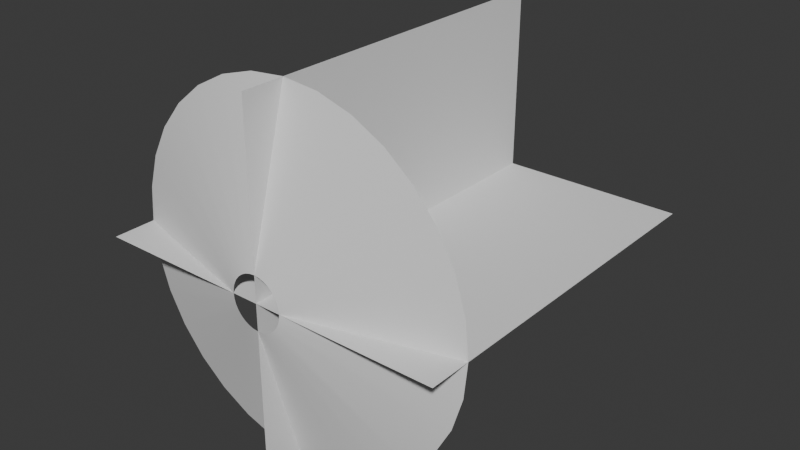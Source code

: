 # Source: Blender.blend  (saved by Blender 5.0.118; exported with 4.5.12 LTS)
import bpy
from mathutils import Matrix  # noqa: F401  (used for matrix-valued properties, if any)

bpy.ops.wm.read_factory_settings(use_empty=True)
scene = bpy.context.scene
scene.name = 'Scene'

# ---- collections
col_collection = bpy.data.collections.new('Collection'); scene.collection.children.link(col_collection)

# ---- world
world_world = bpy.data.worlds.new('World'); scene.world = world_world
world_world.use_nodes = True; world_world.node_tree.nodes.clear()
_N = world_world.node_tree.nodes; _L = world_world.node_tree.links
n0 = _N.new('ShaderNodeOutputWorld'); n0.name = 'World Output'; n0.location = (200, 100)
n1 = _N.new('ShaderNodeBackground'); n1.name = 'Background'; n1.location = (-200, 100)
n1.inputs[0].default_value = (0.05088, 0.05088, 0.05088, 1.0)
_L.new(n1.outputs[0], n0.inputs[0])
n0.is_active_output = True
world_world.color = (0.05088, 0.05088, 0.05088)
world_world.sun_shadow_jitter_overblur = 0.0

# ---- meshes
me_plane_001 = bpy.data.meshes.new('Plane.001')
me_plane_001.from_pydata([(-1.0, -1.0, 4.371e-08), (1.0, -1.0, 4.371e-08), (-1.0, 1.0, 4.371e-08), (1.0, 1.0, 4.371e-08), (-1.0, 4.371e-08, 1.0), (1.0, 4.371e-08, 1.0), (-1.0, -4.371e-08, -1.0), (1.0, -4.371e-08, -1.0)], [], [(0, 1, 3, 2), (4, 5, 7, 6)])
_uv = me_plane_001.uv_layers.new(name='UVMap')
_uv.uv.foreach_set('vector', [0.0, 0.0, 1.0, 0.0, 1.0, 1.0, 0.0, 1.0, 0.0, 0.0, 1.0, 0.0, 1.0, 1.0, 0.0, 1.0])
me_plane_001.update()
me_cone = bpy.data.meshes.new('Cone')
me_cone.from_pydata([(5.821e-11, 0.2353, 1.0), (0.1951, 0.2353, 0.9808), (0.3827, 0.2353, 0.9239), (0.5556, 0.2353, 0.8315), (0.7071, 0.2353, 0.7071), (0.8315, 0.2353, 0.5556), (0.9239, 0.2353, 0.3827), (0.9808, 0.2353, 0.1951), (1.0, 0.2353, 3.725e-09), (0.9808, 0.2353, -0.1951), (0.9239, 0.2353, -0.3827), (0.8315, 0.2353, -0.5556), (0.7071, 0.2353, -0.7071), (0.5556, 0.2353, -0.8315), (0.3827, 0.2353, -0.9239), (0.1951, 0.2353, -0.9808), (5.821e-11, 0.2353, -1.0), (-0.1951, 0.2353, -0.9808), (-0.3827, 0.2353, -0.9239), (-0.5556, 0.2353, -0.8315), (-0.7071, 0.2353, -0.7071), (-0.8315, 0.2353, -0.5556), (-0.9239, 0.2353, -0.3827), (-0.9808, 0.2353, -0.1951), (-1.0, 0.2353, 3.725e-09), (-0.9808, 0.2353, 0.1951), (-0.9239, 0.2353, 0.3827), (-0.8315, 0.2353, 0.5556), (-0.7071, 0.2353, 0.7071), (-0.5556, 0.2353, 0.8315), (-0.3827, 0.2353, 0.9239), (-0.1951, 0.2353, 0.9808), (-0.6313, 0.2353, -0.7693), (0.7693, 0.2353, -0.6313), (-0.02838, -8.941e-08, 0.1427), (-0.05566, -8.941e-08, 0.1344), (-0.08081, -8.941e-08, 0.1209), (-0.1029, -8.941e-08, 0.1029), (-0.1209, -8.941e-08, 0.08081), (-0.1344, -8.941e-08, 0.05566), (-0.1427, -8.941e-08, 0.02838), (-0.1455, -8.941e-08, 3.725e-09), (-0.1427, -8.941e-08, -0.02838), (-0.1344, -8.941e-08, -0.05566), (-0.1209, -8.941e-08, -0.08081), (-0.1029, -8.941e-08, -0.1029), (-0.08081, -8.941e-08, -0.1209), (-0.05566, -8.941e-08, -0.1344), (-0.02838, -8.941e-08, -0.1427), (5.821e-11, -8.941e-08, -0.1455), (0.02838, -8.941e-08, -0.1427), (0.05566, -8.941e-08, -0.1344), (0.08081, -8.941e-08, -0.1209), (0.1029, -8.941e-08, -0.1029), (0.1209, -8.941e-08, -0.08081), (0.1344, -8.941e-08, -0.05566), (0.1427, -8.941e-08, -0.02838), (0.1455, -8.941e-08, 3.725e-09), (0.1427, -8.941e-08, 0.02838), (0.1344, -8.941e-08, 0.05566), (0.1209, -8.941e-08, 0.08081), (0.1029, -8.941e-08, 0.1029), (0.08081, -8.941e-08, 0.1209), (0.05566, -8.941e-08, 0.1344), (0.02838, -8.941e-08, 0.1427), (5.821e-11, -8.941e-08, 0.1455)], [], [(31, 34, 65, 0), (0, 65, 64, 1), (1, 64, 63, 2), (2, 63, 62, 3), (3, 62, 61, 4), (4, 61, 60, 5), (5, 60, 59, 6), (6, 59, 58, 7), (7, 58, 57, 8), (8, 57, 56, 9), (9, 56, 55, 10), (10, 55, 54, 11), (11, 54, 53, 12, 33), (12, 53, 52, 13), (13, 52, 51, 14), (14, 51, 50, 15), (15, 50, 49, 16), (16, 49, 48, 17), (17, 48, 47, 18), (18, 47, 46, 19), (19, 46, 45, 20, 32), (20, 45, 44, 21), (21, 44, 43, 22), (22, 43, 42, 23), (23, 42, 41, 24), (24, 41, 40, 25), (25, 40, 39, 26), (26, 39, 38, 27), (27, 38, 37, 28), (28, 37, 36, 29), (29, 36, 35, 30), (30, 35, 34, 31)])
me_cone.polygons.foreach_set('use_smooth', [True] * 32)
_uv = me_cone.uv_layers.new(name='UVMap')
_uv.uv.foreach_set('vector', [0.4025, 0.9904, 0.4858, 0.5713, 0.5, 0.5727, 0.5, 1.0, 0.5, 1.0, 0.5, 0.5727, 0.5142, 0.5713, 0.5975, 0.9904, 0.5975, 0.9904, 0.5142, 0.5713, 0.5278, 0.5672, 0.6913, 0.9619, 0.6913, 0.9619, 0.5278, 0.5672, 0.5404, 0.5605, 0.7778, 0.9157, 0.7778, 0.9157, 0.5404, 0.5605, 0.5514, 0.5514, 0.8536, 0.8536, 0.8536, 0.8536, 0.5514, 0.5514, 0.5605, 0.5404, 0.9157, 0.7778, 0.9157, 0.7778, 0.5605, 0.5404, 0.5672, 0.5278, 0.9619, 0.6913, 0.9619, 0.6913, 0.5672, 0.5278, 0.5713, 0.5142, 0.9904, 0.5975, 0.9904, 0.5975, 0.5713, 0.5142, 0.5727, 0.5, 1.0, 0.5, 1.0, 0.5, 0.5727, 0.5, 0.5713, 0.4858, 0.9904, 0.4025, 0.9904, 0.4025, 0.5713, 0.4858, 0.5672, 0.4722, 0.9619, 0.3087, 0.9619, 0.3087, 0.5672, 0.4722, 0.5605, 0.4596, 0.9157, 0.2222, 0.9157, 0.2222, 0.5605, 0.4596, 0.5514, 0.4486, 0.8536, 0.1464, 0.8846, 0.1843, 0.8536, 0.1464, 0.5514, 0.4486, 0.5404, 0.4395, 0.7778, 0.08427, 0.7778, 0.08427, 0.5404, 0.4395, 0.5278, 0.4328, 0.6913, 0.03806, 0.6913, 0.03806, 0.5278, 0.4328, 0.5142, 0.4287, 0.5975, 0.009607, 0.5975, 0.009607, 0.5142, 0.4287, 0.5, 0.4273, 0.5, 0.0, 0.5, 0.0, 0.5, 0.4273, 0.4858, 0.4287, 0.4025, 0.009607, 0.4025, 0.009607, 0.4858, 0.4287, 0.4722, 0.4328, 0.3087, 0.03806, 0.3087, 0.03806, 0.4722, 0.4328, 0.4596, 0.4395, 0.2222, 0.08427, 0.2222, 0.08427, 0.4596, 0.4395, 0.4486, 0.4486, 0.1464, 0.1464, 0.1843, 0.1154, 0.1464, 0.1464, 0.4486, 0.4486, 0.4395, 0.4596, 0.08427, 0.2222, 0.08427, 0.2222, 0.4395, 0.4596, 0.4328, 0.4722, 0.03806, 0.3087, 0.03806, 0.3087, 0.4328, 0.4722, 0.4287, 0.4858, 0.009607, 0.4025, 0.009607, 0.4025, 0.4287, 0.4858, 0.4273, 0.5, 0.0, 0.5, 0.0, 0.5, 0.4273, 0.5, 0.4287, 0.5142, 0.009607, 0.5975, 0.009607, 0.5975, 0.4287, 0.5142, 0.4328, 0.5278, 0.03806, 0.6913, 0.03806, 0.6913, 0.4328, 0.5278, 0.4395, 0.5404, 0.08427, 0.7778, 0.08427, 0.7778, 0.4395, 0.5404, 0.4486, 0.5514, 0.1464, 0.8536, 0.1464, 0.8536, 0.4486, 0.5514, 0.4596, 0.5605, 0.2222, 0.9157, 0.2222, 0.9157, 0.4596, 0.5605, 0.4722, 0.5672, 0.3087, 0.9619, 0.3087, 0.9619, 0.4722, 0.5672, 0.4858, 0.5713, 0.4025, 0.9904])
me_cone.update()

# ---- objects
ob_muzzleplanes = bpy.data.objects.new('MuzzlePlanes', me_plane_001)
ob_cone = bpy.data.objects.new('Cone', me_cone)

# ---- transforms, parenting, visibility, modifiers, constraints
ob_muzzleplanes.location = (-4.371e-08, 1.0, 0.0)
ob_muzzleplanes.rotation_euler = (1.571, -0.0, 1.571)
ob_cone.location = (0.0, 0.0, 0.0)

# ---- collection membership
col_collection.objects.link(ob_muzzleplanes)
col_collection.objects.link(ob_cone)

# ---- scene / render settings (as saved in the file)
scene.frame_start = 1; scene.frame_end = 250; scene.frame_set(109)
scene.render.engine = 'BLENDER_EEVEE_NEXT'
scene.render.bake_bias = 0.0
scene.render.bake_samples = 0
scene.cycles.sampling_pattern = 'TABULATED_SOBOL'
scene.eevee.use_volume_custom_range = False
bpy.context.view_layer.update()

# ---- added for rendering (the .blend has no active camera and no usable light): camera, sun
cam_auto = bpy.data.cameras.new('AutoCamera')
cam_auto.lens = 50.0
cam_auto.sensor_width = 36.0
cam_auto.clip_end = 1000.0
ob_auto_camera = bpy.data.objects.new('AutoCamera', cam_auto)
scene.collection.objects.link(ob_auto_camera)
ob_auto_camera.location = (3.20507, -2.84609, 2.56406)
ob_auto_camera.rotation_euler = (1.09748, -7.21219e-08, 0.694738)
scene.camera = ob_auto_camera
light_auto_sun = bpy.data.lights.new('AutoSun', 'SUN')
light_auto_sun.energy = 3.0
light_auto_sun.angle = 0.0523599
ob_auto_sun = bpy.data.objects.new('AutoSun', light_auto_sun)
scene.collection.objects.link(ob_auto_sun)
ob_auto_sun.rotation_euler = (0.872665, 0.174533, 0.523599)
bpy.context.view_layer.update()

